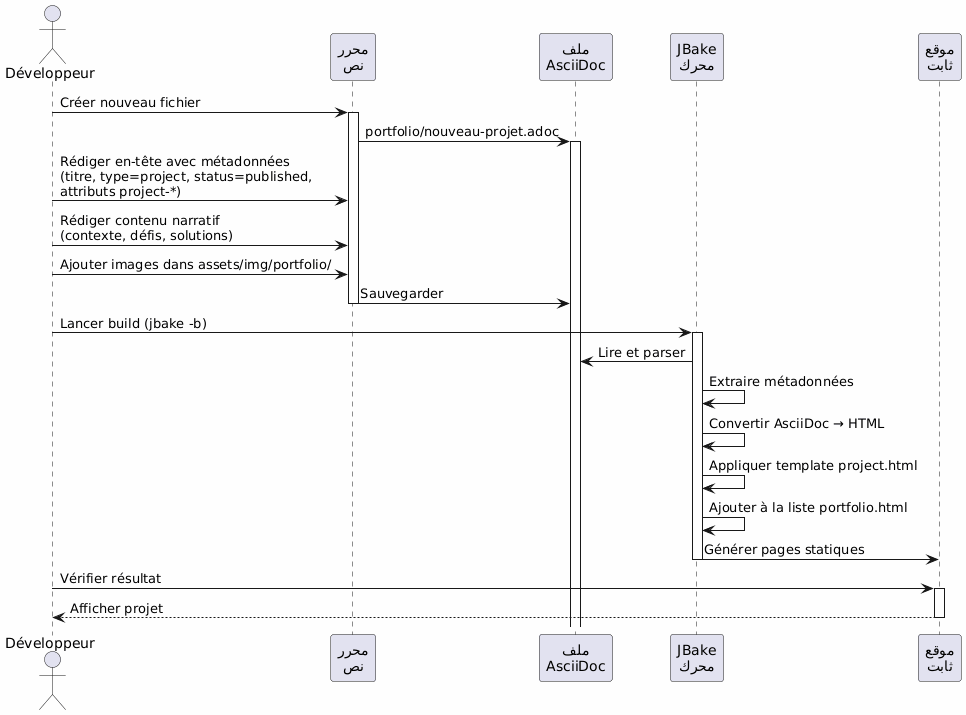

The diagram above was rendered by PlantUML. Its source (embedded in the PNG):
@startuml
skinparam backgroundColor #FEFEFE
actor Développeur as dev
participant "محرر\nنص" as editor
participant "ملف\nAsciiDoc" as file
participant "JBake\nمحرك" as jbake
participant "موقع\nثابت" as site

dev -> editor : Créer nouveau fichier
activate editor
editor -> file : portfolio/nouveau-projet.adoc
activate file

dev -> editor : Rédiger en-tête avec métadonnées\n(titre, type=project, status=published,\nattributs project-*)
dev -> editor : Rédiger contenu narratif\n(contexte, défis, solutions)
dev -> editor : Ajouter images dans assets/img/portfolio/

editor -> file : Sauvegarder
deactivate editor

dev -> jbake : Lancer build (jbake -b)
activate jbake
jbake -> file : Lire et parser
jbake -> jbake : Extraire métadonnées
jbake -> jbake : Convertir AsciiDoc → HTML
jbake -> jbake : Appliquer template project.html
jbake -> jbake : Ajouter à la liste portfolio.html
jbake -> site : Générer pages statiques
deactivate jbake

dev -> site : Vérifier résultat
activate site
site --> dev : Afficher projet
deactivate site
@enduml